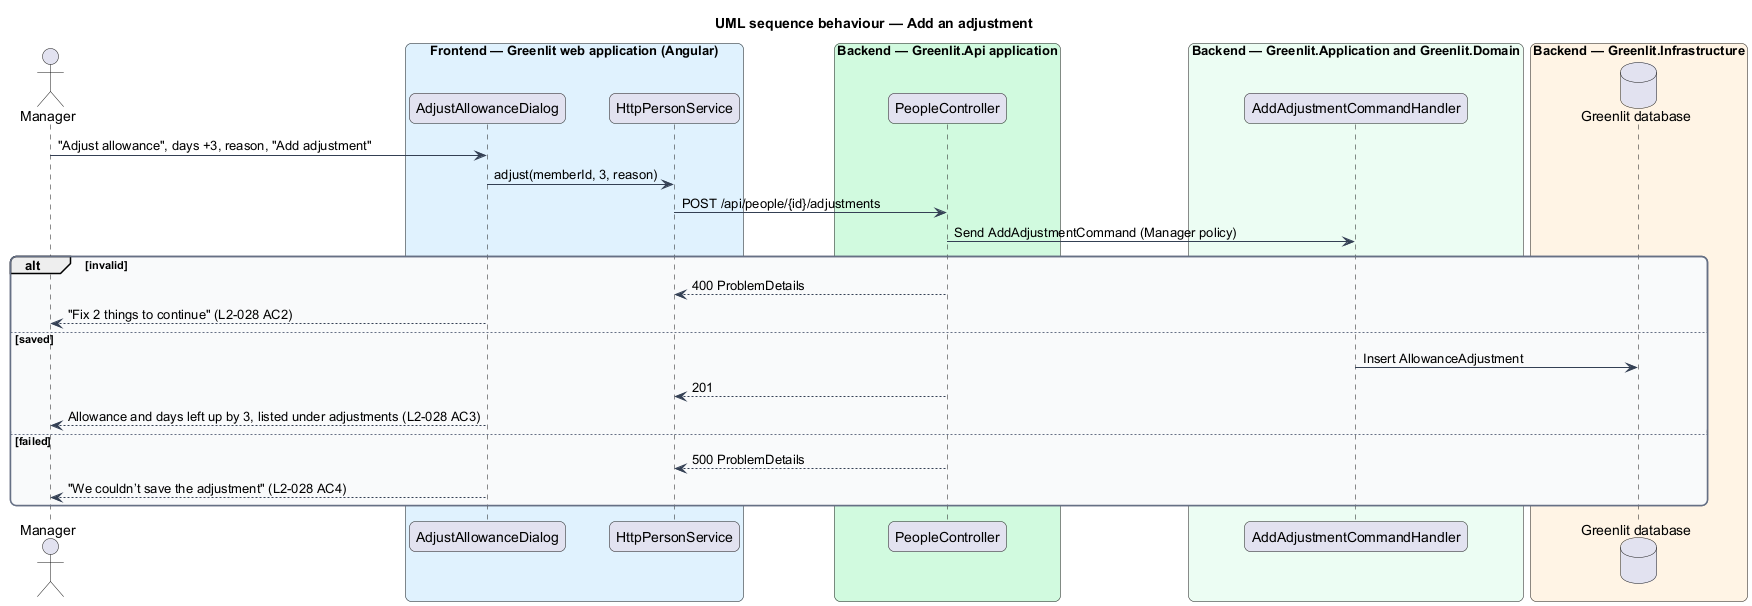

The diagram above was rendered by PlantUML. Its source (embedded in the PNG):
@startuml
title UML sequence behaviour — Add an adjustment
skinparam backgroundColor #FFFFFF
skinparam shadowing false
skinparam roundcorner 12
skinparam defaultFontName Arial
skinparam ArrowColor #344054
skinparam rectangle {
  BorderColor #344054
  FontColor #101828
}
skinparam package {
  BorderColor #667085
  FontColor #101828
  BackgroundColor #F9FAFB
}
actor "Manager" as actor
box "Frontend — Greenlit web application (Angular)" #E0F2FE
  participant "AdjustAllowanceDialog" as dialog
  participant "HttpPersonService" as client
end box
box "Backend — Greenlit.Api application" #D1FADF
  participant "PeopleController" as ctrl
end box
box "Backend — Greenlit.Application and Greenlit.Domain" #ECFDF3
  participant "AddAdjustmentCommandHandler" as handler
end box
box "Backend — Greenlit.Infrastructure" #FFF4E5
  database "Greenlit database" as db
end box
actor -> dialog : "Adjust allowance", days +3, reason, "Add adjustment"
dialog -> client : adjust(memberId, 3, reason)
client -> ctrl : POST /api/people/{id}/adjustments
ctrl -> handler : Send AddAdjustmentCommand (Manager policy)
alt invalid
  ctrl --> client : 400 ProblemDetails
  dialog --> actor : "Fix 2 things to continue" (L2-028 AC2)
else saved
  handler -> db : Insert AllowanceAdjustment
  ctrl --> client : 201
  dialog --> actor : Allowance and days left up by 3, listed under adjustments (L2-028 AC3)
else failed
  ctrl --> client : 500 ProblemDetails
  dialog --> actor : "We couldn’t save the adjustment" (L2-028 AC4)
end
@enduml